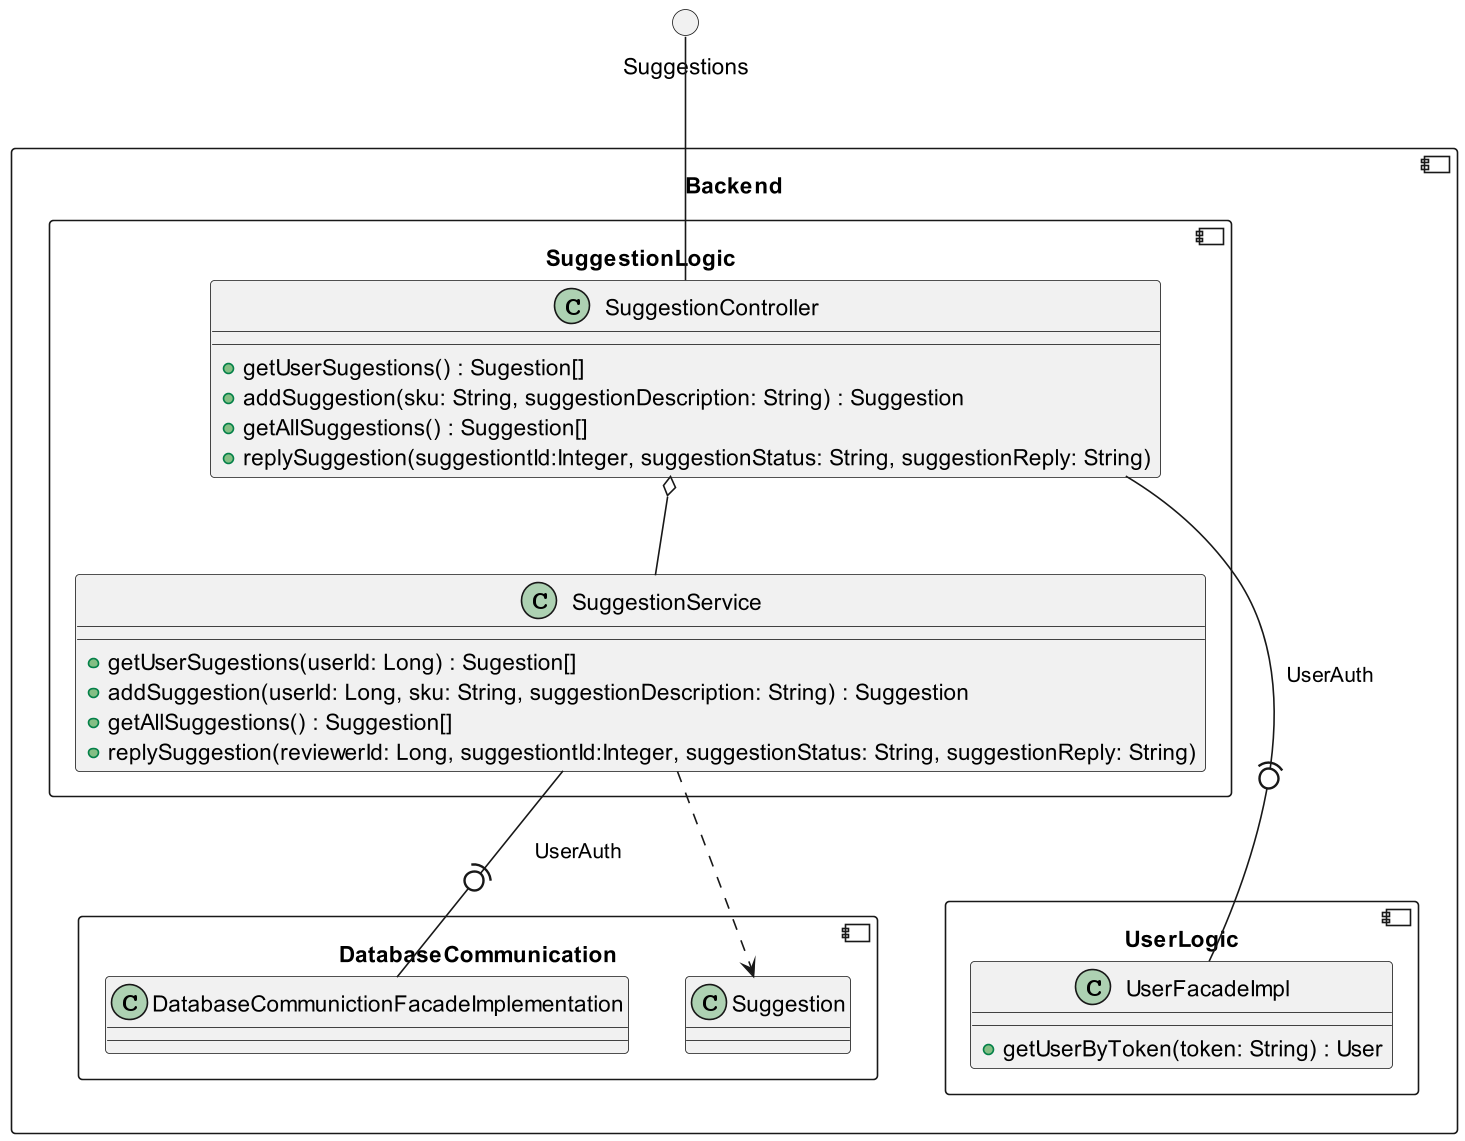

The diagram above was rendered by PlantUML. Its source (embedded in the PNG):
@startuml

circle Suggestions
component Backend {
    component SuggestionLogic {
        class SuggestionController {
            + getUserSugestions() : Sugestion[]
            + addSuggestion(sku: String, suggestionDescription: String) : Suggestion
            + getAllSuggestions() : Suggestion[]
            + replySuggestion(suggestiontId:Integer, suggestionStatus: String, suggestionReply: String)
        }
        class SuggestionService {
            + getUserSugestions(userId: Long) : Sugestion[]
            + addSuggestion(userId: Long, sku: String, suggestionDescription: String) : Suggestion
            + getAllSuggestions() : Suggestion[]
            + replySuggestion(reviewerId: Long, suggestiontId:Integer, suggestionStatus: String, suggestionReply: String)
        }
        SuggestionController o-- SuggestionService
        Suggestions -- SuggestionController
    }
    component DatabaseCommunication {
        class DatabaseCommunictionFacadeImplementation
        class Suggestion
    }
    SuggestionService -(0- DatabaseCommunictionFacadeImplementation : UserAuth
    
    component UserLogic {
        class UserFacadeImpl {
            + getUserByToken(token: String) : User
        }
    }
    SuggestionController -(0-- UserFacadeImpl : UserAuth
    SuggestionService    ..> Suggestion
}

@enduml